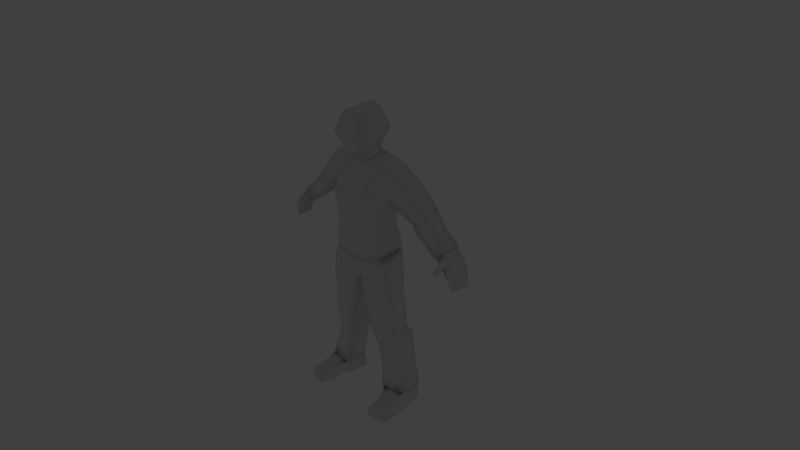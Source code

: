 # Source: Rick_ani_ohne_Bones_.blend  (saved by Blender 2.71.0; exported with 4.5.12 LTS)
import bpy
from mathutils import Matrix  # noqa: F401  (used for matrix-valued properties, if any)

bpy.ops.wm.read_factory_settings(use_empty=True)
scene = bpy.context.scene
scene.name = 'Scene'

# ---- collections
col_collection_1 = bpy.data.collections.new('Collection 1'); scene.collection.children.link(col_collection_1)
col_collection_6 = bpy.data.collections.new('Collection 6'); scene.collection.children.link(col_collection_6)
col_collection_6.hide_render = True
col_collection_6.hide_viewport = True

# ---- world
world_world = bpy.data.worlds.new('World'); scene.world = world_world
world_world.color = (0.05088, 0.05088, 0.05088)
world_world.use_sun_shadow = False
world_world.sun_shadow_jitter_overblur = 0.0
world_world.cycles.sampling_method = 'MANUAL'
world_world.cycles.sample_map_resolution = 256

# ---- cameras
cam_camera = bpy.data.cameras.new('Camera')
cam_camera.clip_end = 100.0
cam_camera.lens = 35.0
cam_camera.sensor_width = 32.0
cam_camera.sensor_height = 18.0
cam_camera.ortho_scale = 7.314
cam_camera.dof.focus_distance = 0.0
cam_camera.dof.aperture_fstop = 128.0

# ---- lights
light_hemi = bpy.data.lights.new('Hemi', 'SUN')
light_hemi.transmission_factor = 0.0
light_hemi.angle = 0.1993
light_hemi.energy = 1.0
light_hemi.shadow_buffer_clip_start = 0.5
light_hemi.shadow_soft_size = 0.1
light_hemi.shadow_cascade_max_distance = 1000.0
light_hemi.cycles.use_multiple_importance_sampling = False

# ---- meshes
me_cube_001 = bpy.data.meshes.new('Cube.001')
me_cube_001.from_pydata([(0.483, 0.1107, 1.376), (0.4697, -0.1577, 1.35), (0.4873, 0.0798, -0.1616), (0.4972, -0.2246, -0.1304), (0.4467, 0.2137, 0.9875), (0.3731, 0.05873, 0.8059), (0.3829, 0.06142, 0.5221), (0.4172, 0.09704, 0.224), (0.3759, -0.2496, 0.1648), (0.3882, -0.2214, 0.5089), (0.4052, -0.2037, 0.7776), (0.4288, -0.1837, 0.9553), (0.1849, 0.1196, 1.426), (0.1624, -0.2026, 1.367), (0.04344, 0.06103, -0.2656), (0.04344, -0.268, -0.2656), (0.15, 0.2417, 1.028), (0.2075, 0.1913, 0.7982), (0.2193, 0.1793, 0.5132), (0.2717, 0.2006, 0.2299), (0.2324, -0.4064, 0.9796), (0.2289, -0.3579, 0.6551), (0.2054, -0.3518, 0.4757), (0.2519, -0.3316, 0.1439), (1.307, 0.1666, 0.5373), (1.288, -0.03466, 0.5222), (1.185, 0.1834, 0.4237), (1.163, -0.04691, 0.4074), (0.6397, 0.1717, -1.752), (0.6816, -0.158, -1.751), (0.3973, 0.1132, -1.758), (0.3814, -0.2099, -1.758), (1.521, 0.1247, 0.1164), (1.512, -0.05081, 0.1168), (1.481, 0.1402, 0.08071), (1.471, -0.07011, 0.0813), (0.6413, 0.1669, -1.992), (0.6897, -0.04619, -1.992), (0.3956, 0.147, -1.992), (0.4053, -0.1009, -1.992), (0.707, -0.491, -1.838), (0.4985, -0.5447, -1.845), (0.749, -0.5177, -1.992), (0.4921, -0.5858, -1.992), (0.1634, 0.0509, 1.987), (0.1632, -0.2701, 1.969), (0.1994, -0.2492, -0.9197), (0.225, 0.03622, -0.9124), (0.5611, -0.1926, -0.817), (0.5353, 0.04796, -0.8243), (0.7635, -0.02603, 0.6806), (0.8109, 0.2309, 0.7389), (0.9262, 0.2051, 0.8918), (0.9332, -0.001723, 0.9024), (0.7199, -0.05136, 0.7273), (0.8822, -0.03093, 0.9542), (0.7415, 0.2345, 0.7239), (0.8999, 0.192, 0.9771), (0.8375, 0.2061, 0.6526), (1.012, 0.1769, 0.8631), (0.8148, -0.05486, 0.6256), (0.9932, -0.03062, 0.8415), (0.156, -0.2416, -0.7924), (0.5602, -0.1776, -0.6698), (0.1934, 0.04075, -0.7924), (0.5432, 0.05992, -0.6698), (0.2042, 0.1064, -1.04), (0.6002, 0.1126, -0.9367), (0.2067, -0.2105, -1.039), (0.5972, -0.1531, -0.9378), (0.06929, -0.2374, -0.5312), (0.5286, -0.2224, -0.3578), (0.07409, 0.07289, -0.5312), (0.5151, 0.04468, -0.3596), (0.6161, 0.1398, -1.359), (0.6186, -0.1022, -1.358), (1.146, 0.159, 0.7019), (1.128, -0.01343, 0.6855), (0.5751, -0.1356, 0.8703), (0.7078, -0.09453, 1.137), (0.5959, 0.1989, 0.8722), (0.7242, 0.1569, 1.163), (0.1259, -0.1572, 1.497), (0.1392, 0.04284, 1.522), (0.1756, 0.05505, 1.611), (0.1355, -0.3058, 1.51), (0.2305, 0.1238, 1.777), (0.2219, -0.3734, 1.726), (1.154, -0.06379, 0.3963), (1.178, 0.2018, 0.4135), (1.297, -0.05082, 0.5337), (1.319, 0.1804, 0.5498), (1.415, -0.1057, 0.2129), (1.302, -0.07573, 0.3192), (1.217, -0.05766, 0.3734), (1.24, 0.1802, 0.3904), (1.325, 0.1768, 0.3369), (1.44, 0.1707, 0.2319), (1.349, 0.1634, 0.4935), (1.416, 0.1593, 0.4254), (1.499, 0.152, 0.2967), (1.477, -0.09178, 0.2797), (1.395, -0.06265, 0.4094), (1.329, -0.04513, 0.4782), (1.29, -0.182, 0.2618), (1.252, -0.1799, 0.2819), (1.299, -0.2061, 0.2792), (1.269, -0.2066, 0.3058), (1.311, -0.1309, 0.3022), (1.333, -0.1494, 0.3457), (1.285, -0.1409, 0.3934), (1.25, -0.1208, 0.3394), (0.3006, 0.1229, -1.403), (0.3576, -0.2215, -1.76), (0.3878, 0.1203, -1.76), (0.4038, -0.1028, -1.983), (0.3961, 0.146, -1.983), (0.6882, -0.04803, -1.983), (0.6378, 0.1668, -1.983), (0.4908, -0.5858, -1.986), (0.7476, -0.5178, -1.985), (0.7382, -0.3322, -1.992), (0.6941, -0.3777, -1.826), (0.4719, -0.4223, -1.832), (0.4574, -0.3833, -1.992), (0.7368, -0.3332, -1.985), (0.456, -0.3843, -1.985), (0.2381, -0.3652, 0.2755), (0.4549, 0.0934, 0.02171), (0.4689, -0.2142, 0.03577), (0.1577, 0.2612, 0.002954), (0.1281, -0.3131, -0.06096), (0.3859, 0.1098, 1.396), (0.1462, 0.2302, 1.14), (0.378, -0.1681, 1.357), (0.1946, -0.3172, 1.165), (0.2281, 0.2282, 0.1376), (0.7074, -0.1617, -1.749), (0.4006, 0.1665, -0.9835), (0.4645, 0.1911, -1.38), (0.3716, 0.109, -0.7311), (0.3344, -0.2711, 1.216), (0.3557, 0.2036, 1.174), (0.3305, 0.1823, -0.06239), (0.2991, 0.154, -0.4456), (0.2733, 0.1798, -0.1784), (0.3804, 0.1014, -0.8683), (0.4006, -0.2432, -0.9835), (0.6485, 0.1799, -1.751), (0.3015, -0.3051, -0.04639), (0.3804, -0.2835, -0.8683), (0.298, -0.3229, -0.4514), (0.3492, 0.1871, 0.09879), (0.3562, -0.2712, -0.7311), (0.1807, -0.3213, 0.04091), (0.2948, -0.3339, -0.2074), (0.302, -0.296, 0.02732), (0.4934, -0.1639, 0.9277), (0.5853, -0.1275, 1.246), (0.5122, 0.216, 0.9506), (0.6002, 0.1324, 1.273), (0.1258, -0.1634, 1.429), (0.1419, 0.06315, 1.469), (0.5209, 0.1693, -1.755), (0.5315, -0.1839, -1.755), (0.5275, 0.196, -1.992), (0.5633, -0.07356, -1.992), (0.5986, -0.5288, -1.824), (0.6155, -0.5774, -1.992), (0.526, 0.196, -1.983), (0.6142, -0.5774, -1.985), (0.5915, -0.3578, -1.992), (0.5768, -0.3972, -1.81), (0.3815, -0.1009, -1.865), (0.6893, -0.0682, -1.861), (0.486, -0.601, -1.909), (0.7492, -0.5332, -1.904), (0.4002, 0.1487, -1.864), (0.6261, 0.1871, -1.861), (0.7359, -0.3571, -1.897), (0.4441, -0.4091, -1.902), (0.5222, 0.2068, -1.863), (0.6154, -0.5909, -1.903), (0.2603, 0.1212, -1.221), (0.6044, 0.1346, -1.148), (0.2646, -0.1711, -1.22), (0.5961, -0.1194, -1.15), (0.4321, 0.1833, -1.182), (0.4293, -0.2043, -1.182), (0.4212, 0.09329, 0.354), (0.392, -0.2448, 0.309), (0.2511, 0.1849, 0.3446), (0.9725, -0.04547, 0.5097), (0.995, 0.198, 0.5305), (0.4134, 0.1427, 0.9039), (0.4195, -0.1897, 0.8736), (0.1841, 0.2119, 0.9054), (0.2438, -0.3814, 0.8485), (0.5336, -0.1958, -1.754), (0.5197, 0.1813, -1.756), (0.4596, -0.2078, -1.38), (0.2894, -0.1637, -1.406), (0.1649, -0.2526, 1.261), (0.2703, -0.1741, 1.365), (0.2779, 0.1026, 1.413), (0.1517, 0.1944, 1.25), (0.1324, -0.1817, 1.389), (0.1519, 0.08678, 1.445), (0.2596, 0.164, 1.316), (0.2435, -0.2281, 1.288), (0.1414, -0.2004, 1.387), (0.1635, 0.1035, 1.45), (0.2535, -0.3419, 0.141), (0.274, 0.2111, 0.23), (0.3819, -0.2555, 0.1626), (0.4247, 0.1038, 0.2239), (0.7259, -0.175, -1.992), (0.4502, -0.3153, -1.8), (0.6878, -0.2678, -1.789), (0.4719, -0.2279, -1.992), (0.7245, -0.1764, -1.984), (0.4705, -0.2293, -1.984), (0.5774, -0.2015, -1.992), (0.5542, -0.2906, -1.782), (0.7245, -0.245, -1.879), (0.4263, -0.261, -1.882), (-0.483, 0.1107, 1.376), (-0.4697, -0.1577, 1.35), (-0.4873, 0.0798, -0.1616), (-0.4972, -0.2246, -0.1304), (-0.4467, 0.2137, 0.9875), (-0.3731, 0.05873, 0.8059), (-0.3829, 0.06142, 0.5221), (-0.4172, 0.09704, 0.224), (-0.3759, -0.2496, 0.1648), (-0.3882, -0.2214, 0.5089), (-0.4052, -0.2037, 0.7776), (-0.4288, -0.1837, 0.9553), (-0.1849, 0.1196, 1.426), (-0.1624, -0.2026, 1.367), (-0.04344, 0.06103, -0.2656), (-0.04344, -0.268, -0.2656), (-0.15, 0.2417, 1.028), (-0.2075, 0.1913, 0.7982), (-0.2193, 0.1793, 0.5132), (-0.2717, 0.2006, 0.2299), (-0.2324, -0.4064, 0.9796), (-0.2289, -0.3579, 0.6551), (-0.2054, -0.3518, 0.4757), (-0.2519, -0.3316, 0.1439), (-1.307, 0.1666, 0.5373), (-1.288, -0.03466, 0.5222), (-1.185, 0.1834, 0.4237), (-1.163, -0.04691, 0.4074), (-0.6397, 0.1717, -1.752), (-0.6816, -0.158, -1.751), (-0.3973, 0.1132, -1.758), (-0.3814, -0.2099, -1.758), (-1.521, 0.1247, 0.1164), (-1.512, -0.05081, 0.1168), (-1.481, 0.1402, 0.08071), (-1.471, -0.07011, 0.0813), (-0.6413, 0.1669, -1.992), (-0.6897, -0.04619, -1.992), (-0.3956, 0.147, -1.992), (-0.4053, -0.1009, -1.992), (-0.707, -0.491, -1.838), (-0.4985, -0.5447, -1.845), (-0.749, -0.5177, -1.992), (-0.4921, -0.5858, -1.992), (-0.1634, 0.0509, 1.987), (-0.1632, -0.2701, 1.969), (-0.1994, -0.2492, -0.9197), (-0.225, 0.03622, -0.9124), (-0.5611, -0.1926, -0.817), (-0.5353, 0.04796, -0.8243), (-0.7635, -0.02603, 0.6806), (-0.8109, 0.2309, 0.7389), (-0.9262, 0.2051, 0.8918), (-0.9332, -0.001723, 0.9024), (-0.7199, -0.05136, 0.7273), (-0.8822, -0.03093, 0.9542), (-0.7415, 0.2345, 0.7239), (-0.8999, 0.192, 0.9771), (-0.8375, 0.2061, 0.6526), (-1.012, 0.1769, 0.8631), (-0.8148, -0.05486, 0.6256), (-0.9932, -0.03062, 0.8415), (-0.156, -0.2416, -0.7924), (-0.5602, -0.1776, -0.6698), (-0.1934, 0.04075, -0.7924), (-0.5432, 0.05992, -0.6698), (-0.2042, 0.1064, -1.04), (-0.6002, 0.1126, -0.9367), (-0.2067, -0.2105, -1.039), (-0.5972, -0.1531, -0.9378), (-0.06929, -0.2374, -0.5312), (-0.5286, -0.2224, -0.3578), (-0.07409, 0.07289, -0.5312), (-0.5151, 0.04468, -0.3596), (-0.6161, 0.1398, -1.359), (-0.6186, -0.1022, -1.358), (-1.146, 0.159, 0.7019), (-1.128, -0.01343, 0.6855), (-0.5751, -0.1356, 0.8703), (-0.7078, -0.09453, 1.137), (-0.5959, 0.1989, 0.8722), (-0.7242, 0.1569, 1.163), (-0.1259, -0.1572, 1.497), (-0.1392, 0.04284, 1.522), (-0.1756, 0.05505, 1.611), (-0.1355, -0.3058, 1.51), (-0.2305, 0.1238, 1.777), (-0.2219, -0.3734, 1.726), (-1.154, -0.06379, 0.3963), (-1.178, 0.2018, 0.4135), (-1.297, -0.05082, 0.5337), (-1.319, 0.1804, 0.5498), (-1.415, -0.1057, 0.2129), (-1.302, -0.07573, 0.3192), (-1.217, -0.05766, 0.3734), (-1.24, 0.1802, 0.3904), (-1.325, 0.1768, 0.3369), (-1.44, 0.1707, 0.2319), (-1.349, 0.1634, 0.4935), (-1.416, 0.1593, 0.4254), (-1.499, 0.152, 0.2967), (-1.477, -0.09178, 0.2797), (-1.395, -0.06265, 0.4094), (-1.329, -0.04513, 0.4782), (-1.29, -0.182, 0.2618), (-1.252, -0.1799, 0.2819), (-1.299, -0.2061, 0.2792), (-1.269, -0.2066, 0.3058), (-1.311, -0.1309, 0.3022), (-1.333, -0.1494, 0.3457), (-1.285, -0.1409, 0.3934), (-1.25, -0.1208, 0.3394), (-0.3006, 0.1229, -1.403), (-0.3576, -0.2215, -1.76), (-0.3878, 0.1203, -1.76), (-0.4038, -0.1028, -1.983), (-0.3961, 0.146, -1.983), (-0.6882, -0.04803, -1.983), (-0.6378, 0.1668, -1.983), (-0.4908, -0.5858, -1.986), (-0.7476, -0.5178, -1.985), (-0.7382, -0.3322, -1.992), (-0.6941, -0.3777, -1.826), (-0.4719, -0.4223, -1.832), (-0.4574, -0.3833, -1.992), (-0.7368, -0.3332, -1.985), (-0.456, -0.3843, -1.985), (-0.2381, -0.3652, 0.2755), (0.0, -0.218, 1.338), (0.0, 0.1164, 1.418), (0.0, -0.3398, -0.244), (0.0, 0.1469, -0.244), (0.0, -0.3639, 0.9905), (0.0, -0.3688, 0.6204), (0.0, -0.3554, 0.4281), (0.0, -0.3448, 0.09658), (0.0, 0.2303, 0.2086), (0.0, 0.1817, 0.4724), (0.0, 0.1287, 0.8541), (0.0, 0.2015, 1.116), (0.0, -0.3001, 2.023), (0.0, 0.08253, 2.049), (0.0, 0.06417, 1.512), (0.0, -0.2339, 1.458), (0.0, 0.09375, 1.606), (0.0, -0.3557, 1.472), (0.0, 0.1717, 1.784), (0.0, -0.3945, 1.708), (0.0, -0.3773, 0.2302), (0.0, -0.3431, -0.07527), (-0.4549, 0.0934, 0.02171), (-0.4689, -0.2142, 0.03577), (0.0, 0.1837, 0.00262), (-0.1577, 0.2612, 0.002954), (-0.1281, -0.3131, -0.06096), (-0.3859, 0.1098, 1.396), (0.0, -0.2981, 1.155), (-0.1462, 0.2302, 1.14), (0.0, 0.1941, 1.205), (-0.378, -0.1681, 1.357), (-0.1946, -0.3172, 1.165), (-0.2281, 0.2282, 0.1376), (-0.7074, -0.1617, -1.749), (-0.4006, 0.1665, -0.9835), (0.0, 0.2297, 0.1224), (-0.4645, 0.1911, -1.38), (-0.3716, 0.109, -0.7311), (-0.3344, -0.2711, 1.216), (-0.3557, 0.2036, 1.174), (-0.3305, 0.1823, -0.06239), (-0.2991, 0.154, -0.4456), (-0.2733, 0.1798, -0.1784), (-0.3804, 0.1014, -0.8683), (0.0, -0.3549, 0.009083), (-0.4006, -0.2432, -0.9835), (-0.6485, 0.1799, -1.751), (-0.3015, -0.3051, -0.04639), (-0.3804, -0.2835, -0.8683), (-0.298, -0.3229, -0.4514), (-0.3492, 0.1871, 0.09879), (-0.3562, -0.2712, -0.7311), (-0.1807, -0.3213, 0.04091), (-0.2948, -0.3339, -0.2074), (-0.302, -0.296, 0.02732), (-0.4934, -0.1639, 0.9277), (-0.5853, -0.1275, 1.246), (-0.5122, 0.216, 0.9506), (-0.6002, 0.1324, 1.273), (-0.1258, -0.1634, 1.429), (0.0, -0.1906, 1.408), (-0.1419, 0.06315, 1.469), (0.0, 0.07573, 1.46), (-0.5209, 0.1693, -1.755), (-0.5315, -0.1839, -1.755), (-0.5275, 0.196, -1.992), (-0.5633, -0.07356, -1.992), (-0.5986, -0.5288, -1.824), (-0.6155, -0.5774, -1.992), (-0.526, 0.196, -1.983), (-0.6142, -0.5774, -1.985), (-0.5915, -0.3578, -1.992), (-0.5768, -0.3972, -1.81), (-0.3815, -0.1009, -1.865), (-0.6893, -0.0682, -1.861), (-0.486, -0.601, -1.909), (-0.7492, -0.5332, -1.904), (-0.4002, 0.1487, -1.864), (-0.6261, 0.1871, -1.861), (-0.7359, -0.3571, -1.897), (-0.4441, -0.4091, -1.902), (-0.5222, 0.2068, -1.863), (-0.6154, -0.5909, -1.903), (-0.2603, 0.1212, -1.221), (-0.6044, 0.1346, -1.148), (-0.2646, -0.1711, -1.22), (-0.5961, -0.1194, -1.15), (-0.4321, 0.1833, -1.182), (-0.4293, -0.2043, -1.182), (-0.4212, 0.09329, 0.354), (-0.392, -0.2448, 0.309), (0.0, 0.2029, 0.3162), (-0.2511, 0.1849, 0.3446), (-0.9725, -0.04547, 0.5097), (-0.995, 0.198, 0.5305), (0.0, -0.3613, 0.8795), (-0.4134, 0.1427, 0.9039), (-0.4195, -0.1897, 0.8736), (0.0, 0.1664, 0.9896), (-0.1841, 0.2119, 0.9054), (-0.2438, -0.3814, 0.8485), (-0.5336, -0.1958, -1.754), (-0.5197, 0.1813, -1.756), (-0.4596, -0.2078, -1.38), (-0.2894, -0.1637, -1.406), (-0.1649, -0.2526, 1.261), (0.0, -0.245, 1.246), (-0.2703, -0.1741, 1.365), (0.0, 0.1685, 1.323), (-0.2779, 0.1026, 1.413), (-0.1517, 0.1944, 1.25), (-0.1324, -0.1817, 1.389), (0.0, -0.1897, 1.376), (-0.1519, 0.08678, 1.445), (0.0, 0.0837, 1.434), (-0.2596, 0.164, 1.316), (-0.2435, -0.2281, 1.288), (-0.1414, -0.2004, 1.387), (0.0, -0.2094, 1.373), (-0.1635, 0.1035, 1.45), (0.0, 0.1001, 1.439), (0.0, 0.2419, 0.208), (0.0, -0.3555, 0.09188), (-0.2535, -0.3419, 0.141), (-0.274, 0.2111, 0.23), (-0.3819, -0.2555, 0.1626), (-0.4247, 0.1038, 0.2239), (-0.7259, -0.175, -1.992), (-0.4502, -0.3153, -1.8), (-0.6878, -0.2678, -1.789), (-0.4719, -0.2279, -1.992), (-0.7245, -0.1764, -1.984), (-0.4705, -0.2293, -1.984), (-0.5774, -0.2015, -1.992), (-0.5542, -0.2906, -1.782), (-0.7245, -0.245, -1.879), (-0.4263, -0.261, -1.882), (0.1126, -0.2395, -0.6618), (0.5444, -0.2, -0.5138), (-0.4966, -0.2018, -1.567), (0.4966, -0.2018, -1.567), (0.3235, -0.1926, -1.583), (0.3442, 0.1216, -1.582), (0.4921, 0.1862, -1.568), (0.663, -0.1319, -1.553), (0.6323, 0.1598, -1.555), (-0.3235, -0.1926, -1.583), (-0.3442, 0.1216, -1.582), (-0.4921, 0.1862, -1.568), (-0.663, -0.1319, -1.553), (-0.6323, 0.1598, -1.555), (-0.1126, -0.2395, -0.6618), (0.1338, 0.05682, -0.6618), (0.5291, 0.0523, -0.5147), (-0.5444, -0.2, -0.5138), (0.3354, 0.1315, -0.5884), (0.3271, -0.297, -0.5912), (-0.1338, 0.05682, -0.6618), (-0.5291, 0.0523, -0.5147), (-0.3354, 0.1315, -0.5884), (-0.3271, -0.297, -0.5912)], [], [(357, 378, 130, 14), (128, 129, 3, 2), (131, 375, 356, 15), (132, 0, 4, 142), (196, 194, 5, 17), (17, 5, 6, 18), (194, 195, 10, 5), (5, 10, 9, 6), (135, 382, 358, 20), (197, 450, 359, 21), (21, 359, 360, 22), (1, 0, 132, 134), (356, 357, 14, 15), (129, 149, 155, 3), (384, 133, 16, 365), (453, 196, 17, 364), (364, 17, 18, 363), (11, 141, 135, 20), (195, 197, 21, 10), (10, 21, 22, 9), (92, 97, 34, 35), (115, 116, 38, 39), (87, 86, 44, 45), (32, 33, 35, 34), (97, 100, 32, 34), (101, 92, 35, 33), (100, 101, 33, 32), (166, 165, 36, 37), (179, 122, 40, 176), (169, 118, 36, 165), (118, 117, 37, 36), (170, 119, 43, 168), (126, 124, 43, 119), (171, 121, 42, 168), (172, 123, 41, 167), (366, 45, 44, 367), (86, 372, 367, 44), (373, 87, 45, 366), (62, 64, 47, 46), (63, 153, 150, 48), (64, 140, 146, 47), (65, 63, 48, 49), (54, 56, 51, 50), (56, 57, 52, 51), (55, 54, 50, 53), (57, 55, 53, 52), (78, 80, 56, 54), (80, 81, 57, 56), (79, 78, 54, 55), (81, 79, 55, 57), (50, 51, 58, 60), (51, 52, 59, 58), (53, 50, 60, 61), (52, 53, 61, 59), (492, 507, 64, 62), (493, 511, 153, 63), (507, 510, 140, 64), (508, 493, 63, 65), (46, 47, 66, 68), (48, 150, 147, 69), (47, 146, 138, 66), (49, 48, 69, 67), (15, 14, 72, 70), (3, 155, 151, 71), (14, 145, 144, 72), (2, 3, 71, 73), (184, 186, 75, 74), (59, 61, 77, 76), (157, 159, 80, 78), (159, 160, 81, 80), (158, 157, 78, 79), (160, 158, 79, 81), (161, 162, 83, 82), (162, 417, 368, 83), (415, 161, 82, 369), (82, 83, 84, 85), (83, 368, 370, 84), (369, 82, 85, 371), (85, 84, 86, 87), (84, 370, 372, 86), (371, 85, 87, 373), (192, 193, 89, 88), (27, 26, 95, 94), (94, 95, 96, 93), (93, 96, 97, 92), (26, 24, 98, 95), (95, 98, 99, 96), (96, 99, 100, 97), (25, 27, 94, 103), (108, 109, 106, 104), (102, 93, 92, 101), (24, 25, 103, 98), (98, 103, 102, 99), (99, 102, 101, 100), (107, 105, 104, 106), (110, 111, 105, 107), (109, 110, 107, 106), (111, 108, 104, 105), (93, 102, 109, 108), (103, 94, 111, 110), (102, 103, 110, 109), (94, 93, 108, 111), (496, 497, 114, 113), (173, 177, 116, 115), (121, 125, 120, 42), (181, 178, 118, 169), (178, 174, 117, 118), (182, 175, 119, 170), (180, 126, 119, 175), (224, 218, 122, 179), (221, 219, 124, 126), (222, 216, 121, 171), (223, 217, 123, 172), (216, 220, 125, 121), (225, 221, 126, 180), (19, 362, 476, 213), (8, 7, 215, 214), (23, 8, 214, 212), (7, 19, 213, 215), (136, 152, 143, 130), (7, 8, 129, 128), (23, 361, 399, 154), (390, 136, 130, 378), (156, 154, 131, 149), (1, 134, 141, 11), (141, 209, 202, 135), (142, 4, 16, 133), (204, 132, 142, 208), (202, 461, 382, 135), (134, 132, 204, 203), (463, 205, 133, 384), (187, 184, 74, 139), (143, 128, 2, 145), (495, 496, 113, 198), (7, 128, 143, 152), (19, 7, 152, 136), (510, 508, 65, 140), (146, 49, 67, 138), (362, 19, 136, 390), (140, 65, 49, 146), (145, 2, 73, 144), (511, 492, 62, 153), (154, 156, 8, 23), (150, 46, 68, 147), (154, 399, 375, 131), (153, 62, 46, 150), (155, 15, 70, 151), (149, 131, 15, 155), (156, 149, 129, 8), (11, 4, 159, 157), (14, 130, 143, 145), (4, 0, 160, 159), (1, 11, 157, 158), (0, 1, 158, 160), (206, 207, 162, 161), (207, 469, 417, 162), (467, 206, 161, 415), (39, 38, 165, 166), (116, 169, 165, 38), (120, 170, 168, 42), (124, 171, 168, 43), (122, 172, 167, 40), (177, 181, 169, 116), (176, 182, 170, 120), (219, 222, 171, 124), (218, 223, 172, 122), (163, 30, 114, 199), (31, 164, 198, 113), (125, 179, 176, 120), (31, 30, 177, 173), (163, 28, 178, 181), (28, 29, 174, 178), (167, 41, 175, 182), (123, 180, 175, 41), (220, 224, 179, 125), (217, 225, 180, 123), (30, 163, 181, 177), (40, 167, 182, 176), (68, 66, 183, 185), (69, 147, 188, 186), (66, 138, 187, 183), (67, 69, 186, 184), (138, 67, 184, 187), (147, 68, 185, 188), (18, 6, 189, 191), (6, 9, 190, 189), (363, 18, 191, 446), (25, 24, 91, 90), (27, 25, 90, 88), (24, 26, 89, 91), (16, 4, 194, 196), (4, 11, 195, 194), (20, 358, 450, 197), (365, 16, 196, 453), (11, 20, 197, 195), (499, 495, 198, 137), (29, 28, 148, 137), (28, 163, 199, 148), (164, 29, 137, 198), (30, 31, 113, 114), (208, 142, 133, 205), (12, 204, 208, 205), (13, 354, 461, 202), (134, 203, 209, 141), (203, 13, 202, 209), (203, 204, 12, 13), (355, 12, 205, 463), (207, 206, 210, 211), (469, 207, 211, 475), (206, 467, 473, 210), (13, 12, 211, 210), (12, 355, 475, 211), (354, 13, 210, 473), (127, 374, 477, 212), (361, 23, 212, 477), (189, 190, 214, 215), (22, 360, 374, 127), (9, 22, 127, 190), (191, 189, 215, 213), (190, 127, 212, 214), (446, 191, 213, 476), (26, 27, 88, 89), (193, 76, 91, 89), (60, 58, 193, 192), (58, 59, 76, 193), (61, 60, 192, 77), (76, 77, 90, 91), (77, 192, 88, 90), (185, 183, 112, 201), (186, 188, 200, 75), (183, 187, 139, 112), (500, 499, 137, 148), (497, 498, 199, 114), (498, 500, 148, 199), (188, 185, 201, 200), (174, 29, 218, 224), (115, 39, 219, 221), (166, 37, 216, 222), (164, 31, 217, 223), (37, 117, 220, 216), (173, 115, 221, 225), (39, 166, 222, 219), (29, 164, 223, 218), (117, 174, 224, 220), (31, 173, 225, 217), (357, 240, 379, 378), (376, 228, 229, 377), (380, 241, 356, 375), (381, 394, 230, 226), (454, 243, 231, 451), (243, 244, 232, 231), (451, 231, 236, 452), (231, 232, 235, 236), (386, 246, 358, 382), (455, 247, 359, 450), (247, 248, 360, 359), (227, 385, 381, 226), (356, 241, 240, 357), (377, 229, 408, 402), (384, 365, 242, 383), (453, 364, 243, 454), (364, 363, 244, 243), (237, 246, 386, 393), (452, 236, 247, 455), (236, 235, 248, 247), (318, 261, 260, 323), (341, 265, 264, 342), (313, 271, 270, 312), (258, 260, 261, 259), (323, 260, 258, 326), (327, 259, 261, 318), (326, 258, 259, 327), (421, 263, 262, 420), (434, 431, 266, 348), (424, 420, 262, 344), (344, 262, 263, 343), (425, 423, 269, 345), (352, 345, 269, 350), (426, 423, 268, 347), (427, 422, 267, 349), (366, 367, 270, 271), (312, 270, 367, 372), (373, 366, 271, 313), (288, 272, 273, 290), (289, 274, 403, 406), (290, 273, 398, 392), (291, 275, 274, 289), (280, 276, 277, 282), (282, 277, 278, 283), (281, 279, 276, 280), (283, 278, 279, 281), (304, 280, 282, 306), (306, 282, 283, 307), (305, 281, 280, 304), (307, 283, 281, 305), (276, 286, 284, 277), (277, 284, 285, 278), (279, 287, 286, 276), (278, 285, 287, 279), (506, 288, 290, 512), (509, 289, 406, 515), (512, 290, 392, 514), (513, 291, 289, 509), (272, 294, 292, 273), (274, 295, 400, 403), (273, 292, 389, 398), (275, 293, 295, 274), (241, 296, 298, 240), (229, 297, 404, 408), (240, 298, 396, 397), (228, 299, 297, 229), (439, 300, 301, 441), (285, 302, 303, 287), (410, 304, 306, 412), (412, 306, 307, 413), (411, 305, 304, 410), (413, 307, 305, 411), (414, 308, 309, 416), (416, 309, 368, 417), (415, 369, 308, 414), (308, 311, 310, 309), (309, 310, 370, 368), (369, 371, 311, 308), (311, 313, 312, 310), (310, 312, 372, 370), (371, 373, 313, 311), (448, 314, 315, 449), (253, 320, 321, 252), (320, 319, 322, 321), (319, 318, 323, 322), (252, 321, 324, 250), (321, 322, 325, 324), (322, 323, 326, 325), (251, 329, 320, 253), (334, 330, 332, 335), (328, 327, 318, 319), (250, 324, 329, 251), (324, 325, 328, 329), (325, 326, 327, 328), (333, 332, 330, 331), (336, 333, 331, 337), (335, 332, 333, 336), (337, 331, 330, 334), (319, 334, 335, 328), (329, 336, 337, 320), (328, 335, 336, 329), (320, 337, 334, 319), (501, 339, 340, 502), (428, 341, 342, 432), (347, 268, 346, 351), (436, 424, 344, 433), (433, 344, 343, 429), (437, 425, 345, 430), (435, 430, 345, 352), (490, 434, 348, 484), (487, 352, 350, 485), (488, 426, 347, 482), (489, 427, 349, 483), (482, 347, 351, 486), (491, 435, 352, 487), (245, 479, 476, 362), (234, 480, 481, 233), (249, 478, 480, 234), (233, 481, 479, 245), (387, 379, 395, 405), (233, 376, 377, 234), (249, 407, 399, 361), (390, 378, 379, 387), (409, 402, 380, 407), (227, 237, 393, 385), (393, 386, 460, 471), (394, 383, 242, 230), (464, 470, 394, 381), (460, 386, 382, 461), (385, 462, 464, 381), (463, 384, 383, 465), (442, 391, 300, 439), (395, 397, 228, 376), (494, 456, 339, 501), (233, 405, 395, 376), (245, 387, 405, 233), (514, 392, 291, 513), (398, 389, 293, 275), (362, 390, 387, 245), (392, 398, 275, 291), (397, 396, 299, 228), (515, 406, 288, 506), (407, 249, 234, 409), (403, 400, 294, 272), (407, 380, 375, 399), (406, 403, 272, 288), (408, 404, 296, 241), (402, 408, 241, 380), (409, 234, 377, 402), (237, 410, 412, 230), (240, 397, 395, 379), (230, 412, 413, 226), (227, 411, 410, 237), (226, 413, 411, 227), (466, 414, 416, 468), (468, 416, 417, 469), (467, 415, 414, 466), (265, 421, 420, 264), (342, 264, 420, 424), (346, 268, 423, 425), (350, 269, 423, 426), (348, 266, 422, 427), (432, 342, 424, 436), (431, 346, 425, 437), (485, 350, 426, 488), (484, 348, 427, 489), (418, 457, 340, 256), (257, 339, 456, 419), (351, 346, 431, 434), (257, 428, 432, 256), (418, 436, 433, 254), (254, 433, 429, 255), (422, 437, 430, 267), (349, 267, 430, 435), (486, 351, 434, 490), (483, 349, 435, 491), (256, 432, 436, 418), (266, 431, 437, 422), (294, 440, 438, 292), (295, 441, 443, 400), (292, 438, 442, 389), (293, 439, 441, 295), (389, 442, 439, 293), (400, 443, 440, 294), (244, 447, 444, 232), (232, 444, 445, 235), (363, 446, 447, 244), (251, 316, 317, 250), (253, 314, 316, 251), (250, 317, 315, 252), (242, 454, 451, 230), (230, 451, 452, 237), (246, 455, 450, 358), (365, 453, 454, 242), (237, 452, 455, 246), (504, 388, 456, 494), (255, 388, 401, 254), (254, 401, 457, 418), (419, 456, 388, 255), (256, 340, 339, 257), (470, 465, 383, 394), (238, 465, 470, 464), (239, 460, 461, 354), (385, 393, 471, 462), (462, 471, 460, 239), (462, 239, 238, 464), (355, 463, 465, 238), (468, 474, 472, 466), (469, 475, 474, 468), (466, 472, 473, 467), (239, 472, 474, 238), (238, 474, 475, 355), (354, 473, 472, 239), (353, 478, 477, 374), (361, 477, 478, 249), (444, 481, 480, 445), (248, 353, 374, 360), (235, 445, 353, 248), (447, 479, 481, 444), (445, 480, 478, 353), (446, 476, 479, 447), (252, 315, 314, 253), (449, 315, 317, 302), (286, 448, 449, 284), (284, 449, 302, 285), (287, 303, 448, 286), (302, 317, 316, 303), (303, 316, 314, 448), (440, 459, 338, 438), (441, 301, 458, 443), (438, 338, 391, 442), (505, 401, 388, 504), (502, 340, 457, 503), (503, 457, 401, 505), (443, 458, 459, 440), (429, 490, 484, 255), (341, 487, 485, 265), (421, 488, 482, 263), (419, 489, 483, 257), (263, 482, 486, 343), (428, 491, 487, 341), (265, 485, 488, 421), (255, 484, 489, 419), (343, 486, 490, 429), (257, 483, 491, 428), (201, 112, 497, 496), (200, 201, 496, 495), (75, 200, 495, 499), (74, 75, 499, 500), (112, 139, 498, 497), (139, 74, 500, 498), (459, 501, 502, 338), (458, 494, 501, 459), (301, 504, 494, 458), (300, 505, 504, 301), (338, 502, 503, 391), (391, 503, 505, 300), (70, 72, 507, 492), (71, 151, 511, 493), (72, 144, 510, 507), (73, 71, 493, 508), (144, 73, 508, 510), (151, 70, 492, 511), (296, 506, 512, 298), (297, 509, 515, 404), (298, 512, 514, 396), (299, 513, 509, 297), (396, 514, 513, 299), (404, 515, 506, 296)])
me_cube_001.polygons.foreach_set('use_smooth', [True] * 514)
_uv = me_cube_001.uv_layers.new(name='UVMap')
_uv.uv.foreach_set('vector', [0.7361, 0.416, 0.7102, 0.4403, 0.6925, 0.4204, 0.7336, 0.4083, 0.6442, 0.394, 0.5913, 0.3454, 0.6001, 0.33, 0.6614, 0.3732, 0.5365, 0.2841, 0.5092, 0.2782, 0.5093, 0.2303, 0.5222, 0.2263, 0.2537, 0.7201, 0.2737, 0.7107, 0.3189, 0.7557, 0.2745, 0.7407, 0.2859, 0.7817, 0.333, 0.7678, 0.347, 0.7799, 0.298, 0.7971, 0.298, 0.7971, 0.347, 0.7799, 0.3715, 0.8235, 0.3279, 0.8519, 0.333, 0.7678, 0.391, 0.7264, 0.3935, 0.7533, 0.347, 0.7799, 0.347, 0.7799, 0.3935, 0.7533, 0.4139, 0.8073, 0.3715, 0.8235, 0.4752, 0.6545, 0.5126, 0.6566, 0.5126, 0.6908, 0.4641, 0.6892, 0.4622, 0.7196, 0.5126, 0.7224, 0.5126, 0.754, 0.4603, 0.75, 0.4603, 0.75, 0.5126, 0.754, 0.5126, 0.8135, 0.4751, 0.8089, 0.4329, 0.6113, 0.4278, 0.571, 0.4576, 0.5677, 0.4575, 0.6145, 0.5093, 0.2303, 0.5094, 0.1067, 0.5193, 0.1066, 0.5222, 0.2263, 0.5913, 0.3454, 0.5639, 0.3147, 0.5612, 0.2782, 0.6001, 0.33, 0.2306, 0.7702, 0.2563, 0.7503, 0.2738, 0.7664, 0.2434, 0.788, 0.2548, 0.8052, 0.2859, 0.7817, 0.298, 0.7971, 0.2662, 0.8225, 0.2662, 0.8225, 0.298, 0.7971, 0.3279, 0.8519, 0.2993, 0.8763, 0.3885, 0.6996, 0.4451, 0.65, 0.4752, 0.6545, 0.4641, 0.6892, 0.391, 0.7264, 0.4622, 0.7196, 0.4603, 0.75, 0.3935, 0.7533, 0.3935, 0.7533, 0.4603, 0.75, 0.4751, 0.8089, 0.4139, 0.8073, 0.5759, 0.4391, 0.5257, 0.451, 0.5249, 0.4222, 0.5638, 0.4146, 0.06018, 0.8651, 0.03044, 0.9314, 0.02632, 0.9295, 0.05571, 0.8641, 0.1029, 0.4298, 0.1129, 0.3411, 0.1612, 0.355, 0.1511, 0.4239, 0.5173, 0.4289, 0.4935, 0.4195, 0.4912, 0.4099, 0.5249, 0.4222, 0.5257, 0.451, 0.5114, 0.4555, 0.5173, 0.4289, 0.5249, 0.4222, 0.4774, 0.4405, 0.4693, 0.4263, 0.4912, 0.4099, 0.4935, 0.4195, 0.5114, 0.4555, 0.4774, 0.4405, 0.4935, 0.4195, 0.5173, 0.4289, 0.1047, 0.7032, 0.09219, 0.6532, 0.1162, 0.6498, 0.1322, 0.6953, 0.1703, 0.8071, 0.1573, 0.8186, 0.1401, 0.7948, 0.1433, 0.7838, 0.2821, 0.9014, 0.2641, 0.8752, 0.2672, 0.871, 0.2856, 0.8981, 0.2641, 0.8752, 0.2173, 0.8286, 0.2211, 0.8258, 0.2672, 0.871, 0.1233, 0.7795, 0.1, 0.7862, 0.09858, 0.7838, 0.1229, 0.7769, 0.07739, 0.8213, 0.07427, 0.82, 0.09858, 0.7838, 0.1, 0.7862, 0.1142, 0.74, 0.1398, 0.7326, 0.1473, 0.7699, 0.1229, 0.7769, 0.133, 0.8252, 0.1086, 0.8319, 0.1152, 0.8015, 0.1276, 0.7981, 0.1959, 0.4605, 0.1511, 0.4239, 0.1612, 0.355, 0.2074, 0.3327, 0.1129, 0.3411, 0.1179, 0.2836, 0.2074, 0.3327, 0.1612, 0.355, 0.1038, 0.4622, 0.1029, 0.4298, 0.1511, 0.4239, 0.1959, 0.4605, 0.645, 0.1676, 0.6198, 0.08993, 0.6423, 0.08473, 0.6713, 0.1588, 0.6866, 0.2466, 0.6658, 0.2071, 0.6881, 0.192, 0.705, 0.2253, 0.7868, 0.3309, 0.7595, 0.3129, 0.778, 0.2963, 0.8039, 0.3192, 0.7322, 0.2949, 0.6866, 0.2466, 0.705, 0.2253, 0.7521, 0.2735, 0.306, 0.6634, 0.2769, 0.7101, 0.2654, 0.7068, 0.2921, 0.6612, 0.3221, 0.5253, 0.3307, 0.5722, 0.316, 0.5659, 0.312, 0.5315, 0.3277, 0.6136, 0.306, 0.6634, 0.2921, 0.6612, 0.3126, 0.6069, 0.3307, 0.5722, 0.3277, 0.6136, 0.3126, 0.6069, 0.316, 0.5659, 0.3503, 0.6809, 0.3043, 0.7371, 0.2769, 0.7101, 0.306, 0.6634, 0.3585, 0.5242, 0.3758, 0.571, 0.3307, 0.5722, 0.3221, 0.5253, 0.376, 0.6174, 0.3503, 0.6809, 0.306, 0.6634, 0.3277, 0.6136, 0.3758, 0.571, 0.376, 0.6174, 0.3277, 0.6136, 0.3307, 0.5722, 0.2921, 0.6612, 0.2654, 0.7068, 0.2554, 0.6945, 0.2784, 0.653, 0.312, 0.5315, 0.316, 0.5659, 0.3006, 0.5716, 0.2961, 0.5236, 0.3126, 0.6069, 0.2921, 0.6612, 0.2784, 0.653, 0.2957, 0.6072, 0.316, 0.5659, 0.3126, 0.6069, 0.2957, 0.6072, 0.3006, 0.5716, 0.6171, 0.1793, 0.5938, 0.09351, 0.6198, 0.08993, 0.645, 0.1676, 0.6622, 0.2663, 0.6396, 0.2228, 0.6658, 0.2071, 0.6866, 0.2466, 0.7754, 0.3535, 0.7433, 0.3342, 0.7595, 0.3129, 0.7868, 0.3309, 0.7113, 0.315, 0.6622, 0.2663, 0.6866, 0.2466, 0.7322, 0.2949, 0.6713, 0.1588, 0.6423, 0.08473, 0.6652, 0.07261, 0.69, 0.1449, 0.705, 0.2253, 0.6881, 0.192, 0.7071, 0.1807, 0.7242, 0.2165, 0.8039, 0.3192, 0.778, 0.2963, 0.798, 0.2826, 0.8313, 0.311, 0.7521, 0.2735, 0.705, 0.2253, 0.7242, 0.2165, 0.7647, 0.2541, 0.5222, 0.2263, 0.5193, 0.1066, 0.5678, 0.09708, 0.5891, 0.1911, 0.6001, 0.33, 0.5612, 0.2782, 0.6135, 0.2385, 0.6378, 0.2859, 0.7336, 0.4083, 0.6975, 0.3907, 0.7272, 0.3556, 0.764, 0.376, 0.6614, 0.3732, 0.6001, 0.33, 0.6378, 0.2859, 0.6903, 0.3351, 0.7954, 0.2314, 0.7535, 0.1906, 0.7829, 0.1648, 0.8262, 0.2087, 0.3006, 0.5716, 0.2957, 0.6072, 0.2608, 0.6, 0.2619, 0.5701, 0.3694, 0.6902, 0.3116, 0.7464, 0.3043, 0.7371, 0.3503, 0.6809, 0.371, 0.5215, 0.4018, 0.571, 0.3758, 0.571, 0.3585, 0.5242, 0.4045, 0.6143, 0.3694, 0.6902, 0.3503, 0.6809, 0.376, 0.6174, 0.4018, 0.571, 0.4045, 0.6143, 0.376, 0.6174, 0.3758, 0.571, 0.02676, 0.4212, 0.03464, 0.3463, 0.04905, 0.3493, 0.04733, 0.4167, 0.03464, 0.3463, 0.03263, 0.3042, 0.04511, 0.3056, 0.04905, 0.3493, 0.02212, 0.4636, 0.02676, 0.4212, 0.04733, 0.4167, 0.03962, 0.4633, 0.04733, 0.4167, 0.04905, 0.3493, 0.0706, 0.3434, 0.06637, 0.4396, 0.04905, 0.3493, 0.04511, 0.3056, 0.06341, 0.3006, 0.0706, 0.3434, 0.03962, 0.4633, 0.04733, 0.4167, 0.06637, 0.4396, 0.06452, 0.4629, 0.06637, 0.4396, 0.0706, 0.3434, 0.1129, 0.3411, 0.1029, 0.4298, 0.0706, 0.3434, 0.06341, 0.3006, 0.1179, 0.2836, 0.1129, 0.3411, 0.06452, 0.4629, 0.06637, 0.4396, 0.1029, 0.4298, 0.1038, 0.4622, 0.2457, 0.6383, 0.2267, 0.6693, 0.1925, 0.6518, 0.2153, 0.6198, 0.5809, 0.5004, 0.5378, 0.5102, 0.5351, 0.498, 0.5798, 0.4879, 0.5798, 0.4879, 0.5351, 0.498, 0.531, 0.4791, 0.578, 0.4686, 0.578, 0.4686, 0.531, 0.4791, 0.5257, 0.451, 0.5759, 0.4391, 0.5378, 0.5102, 0.5054, 0.5083, 0.5062, 0.4963, 0.5351, 0.498, 0.5351, 0.498, 0.5062, 0.4963, 0.5074, 0.4791, 0.531, 0.4791, 0.531, 0.4791, 0.5074, 0.4791, 0.5114, 0.4555, 0.5257, 0.451, 0.465, 0.503, 0.4306, 0.5102, 0.4311, 0.4965, 0.4634, 0.49, 0.4359, 0.453, 0.4402, 0.4621, 0.423, 0.459, 0.4234, 0.4532, 0.4645, 0.4682, 0.4455, 0.4471, 0.4693, 0.4263, 0.4774, 0.4405, 0.5054, 0.5083, 0.465, 0.503, 0.4634, 0.49, 0.5062, 0.4963, 0.5062, 0.4963, 0.4634, 0.49, 0.4645, 0.4682, 0.5074, 0.4791, 0.5074, 0.4791, 0.4645, 0.4682, 0.4774, 0.4405, 0.5114, 0.4555, 0.4237, 0.4657, 0.4178, 0.469, 0.4169, 0.4606, 0.423, 0.459, 0.4396, 0.4753, 0.4267, 0.4814, 0.4178, 0.469, 0.4237, 0.4657, 0.4402, 0.4621, 0.4396, 0.4753, 0.4237, 0.4657, 0.423, 0.459, 0.5892, 0.4764, 0.5874, 0.4628, 0.5998, 0.4593, 0.6017, 0.4671, 0.4455, 0.4471, 0.4645, 0.4682, 0.4402, 0.4621, 0.4359, 0.453, 0.4634, 0.49, 0.4311, 0.4965, 0.4267, 0.4814, 0.4396, 0.4753, 0.4645, 0.4682, 0.4634, 0.49, 0.4396, 0.4753, 0.4402, 0.4621, 0.5798, 0.4879, 0.578, 0.4686, 0.5874, 0.4628, 0.5892, 0.4764, 0.7819, 0.1048, 0.7616, 0.04435, 0.7904, 0.03411, 0.8078, 0.09154, 0.0832, 0.8699, 0.0512, 0.9409, 0.03044, 0.9314, 0.06018, 0.8651, 0.1857, 0.7931, 0.1833, 0.7957, 0.1466, 0.7728, 0.1473, 0.7699, 0.2633, 0.9156, 0.2467, 0.8921, 0.2641, 0.8752, 0.2821, 0.9014, 0.2467, 0.8921, 0.1971, 0.8429, 0.2173, 0.8286, 0.2641, 0.8752, 0.1255, 0.7888, 0.1076, 0.7938, 0.1, 0.7862, 0.1233, 0.7795, 0.09302, 0.8266, 0.07739, 0.8213, 0.1, 0.7862, 0.1076, 0.7938, 0.1837, 0.825, 0.1671, 0.8379, 0.1573, 0.8186, 0.1703, 0.8071, 0.06878, 0.8432, 0.06499, 0.8421, 0.07427, 0.82, 0.07739, 0.8213, 0.1094, 0.7216, 0.136, 0.714, 0.1398, 0.7326, 0.1142, 0.74, 0.1373, 0.8456, 0.1074, 0.8533, 0.1086, 0.8319, 0.133, 0.8252, 0.2034, 0.8094, 0.2003, 0.8121, 0.1833, 0.7957, 0.1857, 0.7931, 0.08811, 0.8483, 0.06878, 0.8432, 0.07739, 0.8213, 0.09302, 0.8266, 0.6514, 0.4326, 0.6843, 0.4646, 0.6843, 0.4646, 0.6514, 0.4326, 0.5824, 0.3607, 0.6269, 0.4148, 0.6269, 0.4148, 0.5824, 0.3607, 0.5508, 0.3419, 0.5824, 0.3607, 0.5824, 0.3607, 0.5508, 0.3419, 0.6269, 0.4148, 0.6514, 0.4326, 0.6514, 0.4326, 0.6269, 0.4148, 0.6679, 0.4277, 0.6507, 0.4161, 0.6683, 0.4072, 0.6925, 0.4204, 0.6269, 0.4148, 0.5824, 0.3607, 0.5913, 0.3454, 0.6442, 0.394, 0.5508, 0.3419, 0.5091, 0.3262, 0.5092, 0.3022, 0.5437, 0.313, 0.6951, 0.4545, 0.6679, 0.4277, 0.6925, 0.4204, 0.7102, 0.4403, 0.5651, 0.3321, 0.5437, 0.313, 0.5365, 0.2841, 0.5639, 0.3147, 0.4329, 0.6113, 0.4575, 0.6145, 0.4451, 0.65, 0.3885, 0.6996, 0.4451, 0.65, 0.4739, 0.6259, 0.4835, 0.6289, 0.4752, 0.6545, 0.2745, 0.7407, 0.3189, 0.7557, 0.2738, 0.7664, 0.2563, 0.7503, 0.2401, 0.7265, 0.2537, 0.7201, 0.2745, 0.7407, 0.2438, 0.7327, 0.4835, 0.6289, 0.5126, 0.6365, 0.5126, 0.6566, 0.4752, 0.6545, 0.4575, 0.6145, 0.4576, 0.5677, 0.4777, 0.5654, 0.4741, 0.6168, 0.2184, 0.7532, 0.2401, 0.7355, 0.2563, 0.7503, 0.2306, 0.7702, 0.8211, 0.254, 0.7954, 0.2314, 0.8262, 0.2087, 0.8442, 0.2255, 0.6683, 0.4072, 0.6442, 0.394, 0.6614, 0.3732, 0.6975, 0.3907, 0.7961, 0.1248, 0.7819, 0.1048, 0.8078, 0.09154, 0.8226, 0.1081, 0.6269, 0.4148, 0.6442, 0.394, 0.6683, 0.4072, 0.6507, 0.4161, 0.6514, 0.4326, 0.6269, 0.4148, 0.6507, 0.4161, 0.6679, 0.4277, 0.7433, 0.3342, 0.7113, 0.315, 0.7322, 0.2949, 0.7595, 0.3129, 0.778, 0.2963, 0.7521, 0.2735, 0.7647, 0.2541, 0.798, 0.2826, 0.6843, 0.4646, 0.6514, 0.4326, 0.6679, 0.4277, 0.6951, 0.4545, 0.7595, 0.3129, 0.7322, 0.2949, 0.7521, 0.2735, 0.778, 0.2963, 0.6975, 0.3907, 0.6614, 0.3732, 0.6903, 0.3351, 0.7272, 0.3556, 0.6396, 0.2228, 0.6171, 0.1793, 0.645, 0.1676, 0.6658, 0.2071, 0.5437, 0.313, 0.5651, 0.3321, 0.5824, 0.3607, 0.5508, 0.3419, 0.6881, 0.192, 0.6713, 0.1588, 0.69, 0.1449, 0.7071, 0.1807, 0.5437, 0.313, 0.5092, 0.3022, 0.5092, 0.2782, 0.5365, 0.2841, 0.6658, 0.2071, 0.645, 0.1676, 0.6713, 0.1588, 0.6881, 0.192, 0.5612, 0.2782, 0.5222, 0.2263, 0.5891, 0.1911, 0.6135, 0.2385, 0.5639, 0.3147, 0.5365, 0.2841, 0.5222, 0.2263, 0.5612, 0.2782, 0.5651, 0.3321, 0.5639, 0.3147, 0.5913, 0.3454, 0.5824, 0.3607, 0.3885, 0.6996, 0.3189, 0.7557, 0.3116, 0.7464, 0.3694, 0.6902, 0.7336, 0.4083, 0.6925, 0.4204, 0.6683, 0.4072, 0.6975, 0.3907, 0.3836, 0.5188, 0.4278, 0.571, 0.4018, 0.571, 0.371, 0.5215, 0.4329, 0.6113, 0.3885, 0.6996, 0.3694, 0.6902, 0.4045, 0.6143, 0.4278, 0.571, 0.4329, 0.6113, 0.4045, 0.6143, 0.4018, 0.571, 0.01647, 0.4235, 0.02743, 0.3448, 0.03464, 0.3463, 0.02676, 0.4212, 0.02743, 0.3448, 0.02639, 0.3035, 0.03263, 0.3042, 0.03464, 0.3463, 0.01336, 0.4638, 0.01647, 0.4235, 0.02676, 0.4212, 0.02212, 0.4636, 0.07713, 0.7112, 0.06821, 0.6566, 0.09219, 0.6532, 0.1047, 0.7032, 0.3001, 0.9277, 0.2821, 0.9014, 0.2856, 0.8981, 0.304, 0.9253, 0.1466, 0.7728, 0.1233, 0.7795, 0.1229, 0.7769, 0.1473, 0.7699, 0.08864, 0.7474, 0.1142, 0.74, 0.1229, 0.7769, 0.09858, 0.7838, 0.1573, 0.8186, 0.133, 0.8252, 0.1276, 0.7981, 0.1401, 0.7948, 0.2799, 0.9391, 0.2633, 0.9156, 0.2821, 0.9014, 0.3001, 0.9277, 0.1433, 0.7838, 0.1255, 0.7888, 0.1233, 0.7795, 0.1466, 0.7728, 0.08289, 0.7293, 0.1094, 0.7216, 0.1142, 0.74, 0.08864, 0.7474, 0.1671, 0.8379, 0.1373, 0.8456, 0.133, 0.8252, 0.1573, 0.8186, 0.2444, 0.9297, 0.2597, 0.9504, 0.2597, 0.9504, 0.2444, 0.9297, 0.1062, 0.8747, 0.1415, 0.8659, 0.1415, 0.8659, 0.1062, 0.8747, 0.1833, 0.7957, 0.1703, 0.8071, 0.1433, 0.7838, 0.1466, 0.7728, 0.1062, 0.8747, 0.07197, 0.9504, 0.0512, 0.9409, 0.0832, 0.8699, 0.2444, 0.9297, 0.2292, 0.909, 0.2467, 0.8921, 0.2633, 0.9156, 0.2292, 0.909, 0.1769, 0.8572, 0.1971, 0.8429, 0.2467, 0.8921, 0.1276, 0.7981, 0.1152, 0.8015, 0.1076, 0.7938, 0.1255, 0.7888, 0.1086, 0.8319, 0.09302, 0.8266, 0.1076, 0.7938, 0.1152, 0.8015, 0.2003, 0.8121, 0.1837, 0.825, 0.1703, 0.8071, 0.1833, 0.7957, 0.1074, 0.8533, 0.08811, 0.8483, 0.09302, 0.8266, 0.1086, 0.8319, 0.2597, 0.9504, 0.2444, 0.9297, 0.2633, 0.9156, 0.2799, 0.9391, 0.1401, 0.7948, 0.1276, 0.7981, 0.1255, 0.7888, 0.1433, 0.7838, 0.69, 0.1449, 0.6652, 0.07261, 0.699, 0.06359, 0.7231, 0.1315, 0.7242, 0.2165, 0.7071, 0.1807, 0.7383, 0.1611, 0.7535, 0.1906, 0.8313, 0.311, 0.798, 0.2826, 0.8211, 0.254, 0.8468, 0.2766, 0.7647, 0.2541, 0.7242, 0.2165, 0.7535, 0.1906, 0.7954, 0.2314, 0.798, 0.2826, 0.7647, 0.2541, 0.7954, 0.2314, 0.8211, 0.254, 0.7071, 0.1807, 0.69, 0.1449, 0.7231, 0.1315, 0.7383, 0.1611, 0.3279, 0.8519, 0.3715, 0.8235, 0.3743, 0.8449, 0.3414, 0.8708, 0.3715, 0.8235, 0.4139, 0.8073, 0.4262, 0.8296, 0.3743, 0.8449, 0.2993, 0.8763, 0.3279, 0.8519, 0.3414, 0.8708, 0.3113, 0.8967, 0.465, 0.503, 0.5054, 0.5083, 0.5054, 0.5083, 0.465, 0.503, 0.4306, 0.5102, 0.465, 0.503, 0.465, 0.503, 0.4306, 0.5102, 0.5054, 0.5083, 0.5378, 0.5102, 0.5378, 0.5102, 0.5054, 0.5083, 0.2738, 0.7664, 0.3189, 0.7557, 0.333, 0.7678, 0.2859, 0.7817, 0.3189, 0.7557, 0.3885, 0.6996, 0.391, 0.7264, 0.333, 0.7678, 0.4641, 0.6892, 0.5126, 0.6908, 0.5126, 0.7224, 0.4622, 0.7196, 0.2434, 0.788, 0.2738, 0.7664, 0.2859, 0.7817, 0.2548, 0.8052, 0.3885, 0.6996, 0.4641, 0.6892, 0.4622, 0.7196, 0.391, 0.7264, 0.8102, 0.1447, 0.7961, 0.1248, 0.8226, 0.1081, 0.8375, 0.1247, 0.1769, 0.8572, 0.2292, 0.909, 0.2292, 0.909, 0.1769, 0.8572, 0.2292, 0.909, 0.2444, 0.9297, 0.2444, 0.9297, 0.2292, 0.909, 0.1415, 0.8659, 0.1769, 0.8572, 0.1769, 0.8572, 0.1415, 0.8659, 0.07197, 0.9504, 0.1062, 0.8747, 0.1062, 0.8747, 0.07197, 0.9504, 0.2438, 0.7327, 0.2745, 0.7407, 0.2563, 0.7503, 0.2401, 0.7355, 0.2336, 0.7295, 0.2401, 0.7265, 0.2438, 0.7327, 0.2401, 0.7355, 0.4868, 0.6184, 0.5126, 0.6226, 0.5126, 0.6365, 0.4835, 0.6289, 0.4575, 0.6145, 0.4741, 0.6168, 0.4739, 0.6259, 0.4451, 0.65, 0.4741, 0.6168, 0.4868, 0.6184, 0.4835, 0.6289, 0.4739, 0.6259, 0.4741, 0.6168, 0.4777, 0.5654, 0.4875, 0.5644, 0.4868, 0.6184, 0.2137, 0.7467, 0.2336, 0.7295, 0.2401, 0.7355, 0.2184, 0.7532, 0.02743, 0.3448, 0.01647, 0.4235, 0.01647, 0.4235, 0.02743, 0.3448, 0.02639, 0.3035, 0.02743, 0.3448, 0.02743, 0.3448, 0.02639, 0.3035, 0.01647, 0.4235, 0.01336, 0.4638, 0.01336, 0.4638, 0.01647, 0.4235, 0.006189, 0.4258, 0.02022, 0.3434, 0.02743, 0.3448, 0.01647, 0.4235, 0.02022, 0.3434, 0.02016, 0.3028, 0.02639, 0.3035, 0.02743, 0.3448, 0.004612, 0.4639, 0.006189, 0.4258, 0.01647, 0.4235, 0.01336, 0.4638, 0.476, 0.8309, 0.5126, 0.8365, 0.5126, 0.8687, 0.4743, 0.8622, 0.5091, 0.3262, 0.5508, 0.3419, 0.5508, 0.3419, 0.5091, 0.3262, 0.3743, 0.8449, 0.4262, 0.8296, 0.4405, 0.8607, 0.3809, 0.8754, 0.4751, 0.8089, 0.5126, 0.8135, 0.5126, 0.8365, 0.476, 0.8309, 0.4139, 0.8073, 0.4751, 0.8089, 0.476, 0.8309, 0.4262, 0.8296, 0.3414, 0.8708, 0.3743, 0.8449, 0.3809, 0.8754, 0.3618, 0.8958, 0.4262, 0.8296, 0.476, 0.8309, 0.4743, 0.8622, 0.4405, 0.8607, 0.3113, 0.8967, 0.3414, 0.8708, 0.3618, 0.8958, 0.3292, 0.9239, 0.5378, 0.5102, 0.5809, 0.5004, 0.5809, 0.5004, 0.5378, 0.5102, 0.2613, 0.531, 0.2619, 0.5701, 0.2239, 0.5657, 0.223, 0.5375, 0.2784, 0.653, 0.2554, 0.6945, 0.2267, 0.6693, 0.2457, 0.6383, 0.2961, 0.5236, 0.3006, 0.5716, 0.2619, 0.5701, 0.2613, 0.531, 0.2957, 0.6072, 0.2784, 0.653, 0.2457, 0.6383, 0.2608, 0.6, 0.2619, 0.5701, 0.2608, 0.6, 0.2207, 0.595, 0.2239, 0.5657, 0.2608, 0.6, 0.2457, 0.6383, 0.2153, 0.6198, 0.2207, 0.595, 0.7231, 0.1315, 0.699, 0.06359, 0.7327, 0.05458, 0.7561, 0.1181, 0.7535, 0.1906, 0.7383, 0.1611, 0.7695, 0.1415, 0.7829, 0.1648, 0.8468, 0.2766, 0.8211, 0.254, 0.8442, 0.2255, 0.8623, 0.2423, 0.8486, 0.1841, 0.8102, 0.1447, 0.8375, 0.1247, 0.8711, 0.1595, 0.8847, 0.2126, 0.8666, 0.1983, 0.889, 0.1712, 0.907, 0.1828, 0.8666, 0.1983, 0.8486, 0.1841, 0.8711, 0.1595, 0.889, 0.1712, 0.7383, 0.1611, 0.7231, 0.1315, 0.7561, 0.1181, 0.7695, 0.1415, 0.1971, 0.8429, 0.1769, 0.8572, 0.1671, 0.8379, 0.1837, 0.825, 0.06018, 0.8651, 0.05571, 0.8641, 0.06499, 0.8421, 0.06878, 0.8432, 0.1047, 0.7032, 0.1322, 0.6953, 0.136, 0.714, 0.1094, 0.7216, 0.1415, 0.8659, 0.1062, 0.8747, 0.1074, 0.8533, 0.1373, 0.8456, 0.2211, 0.8258, 0.2173, 0.8286, 0.2003, 0.8121, 0.2034, 0.8094, 0.0832, 0.8699, 0.06018, 0.8651, 0.06878, 0.8432, 0.08811, 0.8483, 0.07713, 0.7112, 0.1047, 0.7032, 0.1094, 0.7216, 0.08289, 0.7293, 0.1769, 0.8572, 0.1415, 0.8659, 0.1373, 0.8456, 0.1671, 0.8379, 0.2173, 0.8286, 0.1971, 0.8429, 0.1837, 0.825, 0.2003, 0.8121, 0.1062, 0.8747, 0.0832, 0.8699, 0.08811, 0.8483, 0.1074, 0.8533, 0.7361, 0.416, 0.7336, 0.4083, 0.6925, 0.4204, 0.7102, 0.4403, 0.6442, 0.394, 0.6614, 0.3732, 0.6001, 0.33, 0.5913, 0.3454, 0.5365, 0.2841, 0.5222, 0.2263, 0.5093, 0.2303, 0.5092, 0.2782, 0.2537, 0.7201, 0.2745, 0.7407, 0.3189, 0.7557, 0.2737, 0.7107, 0.2859, 0.7817, 0.298, 0.7971, 0.347, 0.7799, 0.333, 0.7678, 0.298, 0.7971, 0.3279, 0.8519, 0.3715, 0.8235, 0.347, 0.7799, 0.333, 0.7678, 0.347, 0.7799, 0.3935, 0.7533, 0.391, 0.7264, 0.347, 0.7799, 0.3715, 0.8235, 0.4139, 0.8073, 0.3935, 0.7533, 0.4752, 0.6545, 0.4641, 0.6892, 0.5126, 0.6908, 0.5126, 0.6566, 0.4622, 0.7196, 0.4603, 0.75, 0.5126, 0.754, 0.5126, 0.7224, 0.4603, 0.75, 0.4751, 0.8089, 0.5126, 0.8135, 0.5126, 0.754, 0.4329, 0.6113, 0.4575, 0.6145, 0.4576, 0.5677, 0.4278, 0.571, 0.5093, 0.2303, 0.5222, 0.2263, 0.5193, 0.1066, 0.5094, 0.1067, 0.5913, 0.3454, 0.6001, 0.33, 0.5612, 0.2782, 0.5639, 0.3147, 0.2306, 0.7702, 0.2434, 0.788, 0.2738, 0.7664, 0.2563, 0.7503, 0.2548, 0.8052, 0.2662, 0.8225, 0.298, 0.7971, 0.2859, 0.7817, 0.2662, 0.8225, 0.2993, 0.8763, 0.3279, 0.8519, 0.298, 0.7971, 0.3885, 0.6996, 0.4641, 0.6892, 0.4752, 0.6545, 0.4451, 0.65, 0.391, 0.7264, 0.3935, 0.7533, 0.4603, 0.75, 0.4622, 0.7196, 0.3935, 0.7533, 0.4139, 0.8073, 0.4751, 0.8089, 0.4603, 0.75, 0.5759, 0.4391, 0.5638, 0.4146, 0.5249, 0.4222, 0.5257, 0.451, 0.06018, 0.8651, 0.05571, 0.8641, 0.02632, 0.9295, 0.03044, 0.9314, 0.1029, 0.4298, 0.1511, 0.4239, 0.1612, 0.355, 0.1129, 0.3411, 0.5173, 0.4289, 0.5249, 0.4222, 0.4912, 0.4099, 0.4935, 0.4195, 0.5257, 0.451, 0.5249, 0.4222, 0.5173, 0.4289, 0.5114, 0.4555, 0.4774, 0.4405, 0.4935, 0.4195, 0.4912, 0.4099, 0.4693, 0.4263, 0.5114, 0.4555, 0.5173, 0.4289, 0.4935, 0.4195, 0.4774, 0.4405, 0.1047, 0.7032, 0.1322, 0.6953, 0.1162, 0.6498, 0.09219, 0.6532, 0.1703, 0.8071, 0.1433, 0.7838, 0.1401, 0.7948, 0.1573, 0.8186, 0.2821, 0.9014, 0.2856, 0.8981, 0.2672, 0.871, 0.2641, 0.8752, 0.2641, 0.8752, 0.2672, 0.871, 0.2211, 0.8258, 0.2173, 0.8286, 0.1233, 0.7795, 0.1229, 0.7769, 0.09858, 0.7838, 0.1, 0.7862, 0.07739, 0.8213, 0.1, 0.7862, 0.09858, 0.7838, 0.07427, 0.82, 0.1142, 0.74, 0.1229, 0.7769, 0.1473, 0.7699, 0.1398, 0.7326, 0.133, 0.8252, 0.1276, 0.7981, 0.1152, 0.8015, 0.1086, 0.8319, 0.1959, 0.4605, 0.2074, 0.3327, 0.1612, 0.355, 0.1511, 0.4239, 0.1129, 0.3411, 0.1612, 0.355, 0.2074, 0.3327, 0.1179, 0.2836, 0.1038, 0.4622, 0.1959, 0.4605, 0.1511, 0.4239, 0.1029, 0.4298, 0.645, 0.1676, 0.6713, 0.1588, 0.6423, 0.08473, 0.6198, 0.08993, 0.6866, 0.2466, 0.705, 0.2253, 0.6881, 0.192, 0.6658, 0.2071, 0.7868, 0.3309, 0.8039, 0.3192, 0.778, 0.2963, 0.7595, 0.3129, 0.7322, 0.2949, 0.7521, 0.2735, 0.705, 0.2253, 0.6866, 0.2466, 0.306, 0.6634, 0.2921, 0.6612, 0.2654, 0.7068, 0.2769, 0.7101, 0.3221, 0.5253, 0.312, 0.5315, 0.316, 0.5659, 0.3307, 0.5722, 0.3277, 0.6136, 0.3126, 0.6069, 0.2921, 0.6612, 0.306, 0.6634, 0.3307, 0.5722, 0.316, 0.5659, 0.3126, 0.6069, 0.3277, 0.6136, 0.3503, 0.6809, 0.306, 0.6634, 0.2769, 0.7101, 0.3043, 0.7371, 0.3585, 0.5242, 0.3221, 0.5253, 0.3307, 0.5722, 0.3758, 0.571, 0.376, 0.6174, 0.3277, 0.6136, 0.306, 0.6634, 0.3503, 0.6809, 0.3758, 0.571, 0.3307, 0.5722, 0.3277, 0.6136, 0.376, 0.6174, 0.2921, 0.6612, 0.2784, 0.653, 0.2554, 0.6945, 0.2654, 0.7068, 0.312, 0.5315, 0.2961, 0.5236, 0.3006, 0.5716, 0.316, 0.5659, 0.3126, 0.6069, 0.2957, 0.6072, 0.2784, 0.653, 0.2921, 0.6612, 0.316, 0.5659, 0.3006, 0.5716, 0.2957, 0.6072, 0.3126, 0.6069, 0.6171, 0.1793, 0.645, 0.1676, 0.6198, 0.08993, 0.5938, 0.09351, 0.6622, 0.2663, 0.6866, 0.2466, 0.6658, 0.2071, 0.6396, 0.2228, 0.7754, 0.3535, 0.7868, 0.3309, 0.7595, 0.3129, 0.7433, 0.3342, 0.7113, 0.315, 0.7322, 0.2949, 0.6866, 0.2466, 0.6622, 0.2663, 0.6713, 0.1588, 0.69, 0.1449, 0.6652, 0.07261, 0.6423, 0.08473, 0.705, 0.2253, 0.7242, 0.2165, 0.7071, 0.1807, 0.6881, 0.192, 0.8039, 0.3192, 0.8313, 0.311, 0.798, 0.2826, 0.778, 0.2963, 0.7521, 0.2735, 0.7647, 0.2541, 0.7242, 0.2165, 0.705, 0.2253, 0.5222, 0.2263, 0.5891, 0.1911, 0.5678, 0.09708, 0.5193, 0.1066, 0.6001, 0.33, 0.6378, 0.2859, 0.6135, 0.2385, 0.5612, 0.2782, 0.7336, 0.4083, 0.764, 0.376, 0.7272, 0.3556, 0.6975, 0.3907, 0.6614, 0.3732, 0.6903, 0.3351, 0.6378, 0.2859, 0.6001, 0.33, 0.7954, 0.2314, 0.8262, 0.2087, 0.7829, 0.1648, 0.7535, 0.1906, 0.3006, 0.5716, 0.2619, 0.5701, 0.2608, 0.6, 0.2957, 0.6072, 0.3694, 0.6902, 0.3503, 0.6809, 0.3043, 0.7371, 0.3116, 0.7464, 0.371, 0.5215, 0.3585, 0.5242, 0.3758, 0.571, 0.4018, 0.571, 0.4045, 0.6143, 0.376, 0.6174, 0.3503, 0.6809, 0.3694, 0.6902, 0.4018, 0.571, 0.3758, 0.571, 0.376, 0.6174, 0.4045, 0.6143, 0.02676, 0.4212, 0.04733, 0.4167, 0.04905, 0.3493, 0.03464, 0.3463, 0.03464, 0.3463, 0.04905, 0.3493, 0.04511, 0.3056, 0.03263, 0.3042, 0.02212, 0.4636, 0.03962, 0.4633, 0.04733, 0.4167, 0.02676, 0.4212, 0.04733, 0.4167, 0.06637, 0.4396, 0.0706, 0.3434, 0.04905, 0.3493, 0.04905, 0.3493, 0.0706, 0.3434, 0.06341, 0.3006, 0.04511, 0.3056, 0.03962, 0.4633, 0.06452, 0.4629, 0.06637, 0.4396, 0.04733, 0.4167, 0.06637, 0.4396, 0.1029, 0.4298, 0.1129, 0.3411, 0.0706, 0.3434, 0.0706, 0.3434, 0.1129, 0.3411, 0.1179, 0.2836, 0.06341, 0.3006, 0.06452, 0.4629, 0.1038, 0.4622, 0.1029, 0.4298, 0.06637, 0.4396, 0.2457, 0.6383, 0.2153, 0.6198, 0.1925, 0.6518, 0.2267, 0.6693, 0.5809, 0.5004, 0.5798, 0.4879, 0.5351, 0.498, 0.5378, 0.5102, 0.5798, 0.4879, 0.578, 0.4686, 0.531, 0.4791, 0.5351, 0.498, 0.578, 0.4686, 0.5759, 0.4391, 0.5257, 0.451, 0.531, 0.4791, 0.5378, 0.5102, 0.5351, 0.498, 0.5062, 0.4963, 0.5054, 0.5083, 0.5351, 0.498, 0.531, 0.4791, 0.5074, 0.4791, 0.5062, 0.4963, 0.531, 0.4791, 0.5257, 0.451, 0.5114, 0.4555, 0.5074, 0.4791, 0.465, 0.503, 0.4634, 0.49, 0.4311, 0.4965, 0.4306, 0.5102, 0.4359, 0.453, 0.4234, 0.4532, 0.423, 0.459, 0.4402, 0.4621, 0.4645, 0.4682, 0.4774, 0.4405, 0.4693, 0.4263, 0.4455, 0.4471, 0.5054, 0.5083, 0.5062, 0.4963, 0.4634, 0.49, 0.465, 0.503, 0.5062, 0.4963, 0.5074, 0.4791, 0.4645, 0.4682, 0.4634, 0.49, 0.5074, 0.4791, 0.5114, 0.4555, 0.4774, 0.4405, 0.4645, 0.4682, 0.4237, 0.4657, 0.423, 0.459, 0.4169, 0.4606, 0.4178, 0.469, 0.4396, 0.4753, 0.4237, 0.4657, 0.4178, 0.469, 0.4267, 0.4814, 0.4402, 0.4621, 0.423, 0.459, 0.4237, 0.4657, 0.4396, 0.4753, 0.5892, 0.4764, 0.6017, 0.4671, 0.5998, 0.4593, 0.5874, 0.4628, 0.4455, 0.4471, 0.4359, 0.453, 0.4402, 0.4621, 0.4645, 0.4682, 0.4634, 0.49, 0.4396, 0.4753, 0.4267, 0.4814, 0.4311, 0.4965, 0.4645, 0.4682, 0.4402, 0.4621, 0.4396, 0.4753, 0.4634, 0.49, 0.5798, 0.4879, 0.5892, 0.4764, 0.5874, 0.4628, 0.578, 0.4686, 0.7819, 0.1048, 0.8078, 0.09154, 0.7904, 0.03411, 0.7616, 0.04435, 0.0832, 0.8699, 0.06018, 0.8651, 0.03044, 0.9314, 0.0512, 0.9409, 0.1857, 0.7931, 0.1473, 0.7699, 0.1466, 0.7728, 0.1833, 0.7957, 0.2633, 0.9156, 0.2821, 0.9014, 0.2641, 0.8752, 0.2467, 0.8921, 0.2467, 0.8921, 0.2641, 0.8752, 0.2173, 0.8286, 0.1971, 0.8429, 0.1255, 0.7888, 0.1233, 0.7795, 0.1, 0.7862, 0.1076, 0.7938, 0.09302, 0.8266, 0.1076, 0.7938, 0.1, 0.7862, 0.07739, 0.8213, 0.1837, 0.825, 0.1703, 0.8071, 0.1573, 0.8186, 0.1671, 0.8379, 0.06878, 0.8432, 0.07739, 0.8213, 0.07427, 0.82, 0.06499, 0.8421, 0.1094, 0.7216, 0.1142, 0.74, 0.1398, 0.7326, 0.136, 0.714, 0.1373, 0.8456, 0.133, 0.8252, 0.1086, 0.8319, 0.1074, 0.8533, 0.2034, 0.8094, 0.1857, 0.7931, 0.1833, 0.7957, 0.2003, 0.8121, 0.08811, 0.8483, 0.09302, 0.8266, 0.07739, 0.8213, 0.06878, 0.8432, 0.6514, 0.4326, 0.6514, 0.4326, 0.6843, 0.4646, 0.6843, 0.4646, 0.5824, 0.3607, 0.5824, 0.3607, 0.6269, 0.4148, 0.6269, 0.4148, 0.5508, 0.3419, 0.5508, 0.3419, 0.5824, 0.3607, 0.5824, 0.3607, 0.6269, 0.4148, 0.6269, 0.4148, 0.6514, 0.4326, 0.6514, 0.4326, 0.6679, 0.4277, 0.6925, 0.4204, 0.6683, 0.4072, 0.6507, 0.4161, 0.6269, 0.4148, 0.6442, 0.394, 0.5913, 0.3454, 0.5824, 0.3607, 0.5508, 0.3419, 0.5437, 0.313, 0.5092, 0.3022, 0.5091, 0.3262, 0.6951, 0.4545, 0.7102, 0.4403, 0.6925, 0.4204, 0.6679, 0.4277, 0.5651, 0.3321, 0.5639, 0.3147, 0.5365, 0.2841, 0.5437, 0.313, 0.4329, 0.6113, 0.3885, 0.6996, 0.4451, 0.65, 0.4575, 0.6145, 0.4451, 0.65, 0.4752, 0.6545, 0.4835, 0.6289, 0.4739, 0.6259, 0.2745, 0.7407, 0.2563, 0.7503, 0.2738, 0.7664, 0.3189, 0.7557, 0.2401, 0.7265, 0.2438, 0.7327, 0.2745, 0.7407, 0.2537, 0.7201, 0.4835, 0.6289, 0.4752, 0.6545, 0.5126, 0.6566, 0.5126, 0.6365, 0.4575, 0.6145, 0.4741, 0.6168, 0.4777, 0.5654, 0.4576, 0.5677, 0.2184, 0.7532, 0.2306, 0.7702, 0.2563, 0.7503, 0.2401, 0.7355, 0.8211, 0.254, 0.8442, 0.2255, 0.8262, 0.2087, 0.7954, 0.2314, 0.6683, 0.4072, 0.6975, 0.3907, 0.6614, 0.3732, 0.6442, 0.394, 0.7961, 0.1248, 0.8226, 0.1081, 0.8078, 0.09154, 0.7819, 0.1048, 0.6269, 0.4148, 0.6507, 0.4161, 0.6683, 0.4072, 0.6442, 0.394, 0.6514, 0.4326, 0.6679, 0.4277, 0.6507, 0.4161, 0.6269, 0.4148, 0.7433, 0.3342, 0.7595, 0.3129, 0.7322, 0.2949, 0.7113, 0.315, 0.778, 0.2963, 0.798, 0.2826, 0.7647, 0.2541, 0.7521, 0.2735, 0.6843, 0.4646, 0.6951, 0.4545, 0.6679, 0.4277, 0.6514, 0.4326, 0.7595, 0.3129, 0.778, 0.2963, 0.7521, 0.2735, 0.7322, 0.2949, 0.6975, 0.3907, 0.7272, 0.3556, 0.6903, 0.3351, 0.6614, 0.3732, 0.6396, 0.2228, 0.6658, 0.2071, 0.645, 0.1676, 0.6171, 0.1793, 0.5437, 0.313, 0.5508, 0.3419, 0.5824, 0.3607, 0.5651, 0.3321, 0.6881, 0.192, 0.7071, 0.1807, 0.69, 0.1449, 0.6713, 0.1588, 0.5437, 0.313, 0.5365, 0.2841, 0.5092, 0.2782, 0.5092, 0.3022, 0.6658, 0.2071, 0.6881, 0.192, 0.6713, 0.1588, 0.645, 0.1676, 0.5612, 0.2782, 0.6135, 0.2385, 0.5891, 0.1911, 0.5222, 0.2263, 0.5639, 0.3147, 0.5612, 0.2782, 0.5222, 0.2263, 0.5365, 0.2841, 0.5651, 0.3321, 0.5824, 0.3607, 0.5913, 0.3454, 0.5639, 0.3147, 0.3885, 0.6996, 0.3694, 0.6902, 0.3116, 0.7464, 0.3189, 0.7557, 0.7336, 0.4083, 0.6975, 0.3907, 0.6683, 0.4072, 0.6925, 0.4204, 0.3836, 0.5188, 0.371, 0.5215, 0.4018, 0.571, 0.4278, 0.571, 0.4329, 0.6113, 0.4045, 0.6143, 0.3694, 0.6902, 0.3885, 0.6996, 0.4278, 0.571, 0.4018, 0.571, 0.4045, 0.6143, 0.4329, 0.6113, 0.01647, 0.4235, 0.02676, 0.4212, 0.03464, 0.3463, 0.02743, 0.3448, 0.02743, 0.3448, 0.03464, 0.3463, 0.03263, 0.3042, 0.02639, 0.3035, 0.01336, 0.4638, 0.02212, 0.4636, 0.02676, 0.4212, 0.01647, 0.4235, 0.07713, 0.7112, 0.1047, 0.7032, 0.09219, 0.6532, 0.06821, 0.6566, 0.3001, 0.9277, 0.304, 0.9253, 0.2856, 0.8981, 0.2821, 0.9014, 0.1466, 0.7728, 0.1473, 0.7699, 0.1229, 0.7769, 0.1233, 0.7795, 0.08864, 0.7474, 0.09858, 0.7838, 0.1229, 0.7769, 0.1142, 0.74, 0.1573, 0.8186, 0.1401, 0.7948, 0.1276, 0.7981, 0.133, 0.8252, 0.2799, 0.9391, 0.3001, 0.9277, 0.2821, 0.9014, 0.2633, 0.9156, 0.1433, 0.7838, 0.1466, 0.7728, 0.1233, 0.7795, 0.1255, 0.7888, 0.08289, 0.7293, 0.08864, 0.7474, 0.1142, 0.74, 0.1094, 0.7216, 0.1671, 0.8379, 0.1573, 0.8186, 0.133, 0.8252, 0.1373, 0.8456, 0.2444, 0.9297, 0.2444, 0.9297, 0.2597, 0.9504, 0.2597, 0.9504, 0.1062, 0.8747, 0.1062, 0.8747, 0.1415, 0.8659, 0.1415, 0.8659, 0.1833, 0.7957, 0.1466, 0.7728, 0.1433, 0.7838, 0.1703, 0.8071, 0.1062, 0.8747, 0.0832, 0.8699, 0.0512, 0.9409, 0.07197, 0.9504, 0.2444, 0.9297, 0.2633, 0.9156, 0.2467, 0.8921, 0.2292, 0.909, 0.2292, 0.909, 0.2467, 0.8921, 0.1971, 0.8429, 0.1769, 0.8572, 0.1276, 0.7981, 0.1255, 0.7888, 0.1076, 0.7938, 0.1152, 0.8015, 0.1086, 0.8319, 0.1152, 0.8015, 0.1076, 0.7938, 0.09302, 0.8266, 0.2003, 0.8121, 0.1833, 0.7957, 0.1703, 0.8071, 0.1837, 0.825, 0.1074, 0.8533, 0.1086, 0.8319, 0.09302, 0.8266, 0.08811, 0.8483, 0.2597, 0.9504, 0.2799, 0.9391, 0.2633, 0.9156, 0.2444, 0.9297, 0.1401, 0.7948, 0.1433, 0.7838, 0.1255, 0.7888, 0.1276, 0.7981, 0.69, 0.1449, 0.7231, 0.1315, 0.699, 0.06359, 0.6652, 0.07261, 0.7242, 0.2165, 0.7535, 0.1906, 0.7383, 0.1611, 0.7071, 0.1807, 0.8313, 0.311, 0.8468, 0.2766, 0.8211, 0.254, 0.798, 0.2826, 0.7647, 0.2541, 0.7954, 0.2314, 0.7535, 0.1906, 0.7242, 0.2165, 0.798, 0.2826, 0.8211, 0.254, 0.7954, 0.2314, 0.7647, 0.2541, 0.7071, 0.1807, 0.7383, 0.1611, 0.7231, 0.1315, 0.69, 0.1449, 0.3279, 0.8519, 0.3414, 0.8708, 0.3743, 0.8449, 0.3715, 0.8235, 0.3715, 0.8235, 0.3743, 0.8449, 0.4262, 0.8296, 0.4139, 0.8073, 0.2993, 0.8763, 0.3113, 0.8967, 0.3414, 0.8708, 0.3279, 0.8519, 0.465, 0.503, 0.465, 0.503, 0.5054, 0.5083, 0.5054, 0.5083, 0.4306, 0.5102, 0.4306, 0.5102, 0.465, 0.503, 0.465, 0.503, 0.5054, 0.5083, 0.5054, 0.5083, 0.5378, 0.5102, 0.5378, 0.5102, 0.2738, 0.7664, 0.2859, 0.7817, 0.333, 0.7678, 0.3189, 0.7557, 0.3189, 0.7557, 0.333, 0.7678, 0.391, 0.7264, 0.3885, 0.6996, 0.4641, 0.6892, 0.4622, 0.7196, 0.5126, 0.7224, 0.5126, 0.6908, 0.2434, 0.788, 0.2548, 0.8052, 0.2859, 0.7817, 0.2738, 0.7664, 0.3885, 0.6996, 0.391, 0.7264, 0.4622, 0.7196, 0.4641, 0.6892, 0.8102, 0.1447, 0.8375, 0.1247, 0.8226, 0.1081, 0.7961, 0.1248, 0.1769, 0.8572, 0.1769, 0.8572, 0.2292, 0.909, 0.2292, 0.909, 0.2292, 0.909, 0.2292, 0.909, 0.2444, 0.9297, 0.2444, 0.9297, 0.1415, 0.8659, 0.1415, 0.8659, 0.1769, 0.8572, 0.1769, 0.8572, 0.07197, 0.9504, 0.07197, 0.9504, 0.1062, 0.8747, 0.1062, 0.8747, 0.2438, 0.7327, 0.2401, 0.7355, 0.2563, 0.7503, 0.2745, 0.7407, 0.2336, 0.7295, 0.2401, 0.7355, 0.2438, 0.7327, 0.2401, 0.7265, 0.4868, 0.6184, 0.4835, 0.6289, 0.5126, 0.6365, 0.5126, 0.6226, 0.4575, 0.6145, 0.4451, 0.65, 0.4739, 0.6259, 0.4741, 0.6168, 0.4741, 0.6168, 0.4739, 0.6259, 0.4835, 0.6289, 0.4868, 0.6184, 0.4741, 0.6168, 0.4868, 0.6184, 0.4875, 0.5644, 0.4777, 0.5654, 0.2137, 0.7467, 0.2184, 0.7532, 0.2401, 0.7355, 0.2336, 0.7295, 0.02743, 0.3448, 0.02743, 0.3448, 0.01647, 0.4235, 0.01647, 0.4235, 0.02639, 0.3035, 0.02639, 0.3035, 0.02743, 0.3448, 0.02743, 0.3448, 0.01647, 0.4235, 0.01647, 0.4235, 0.01336, 0.4638, 0.01336, 0.4638, 0.006189, 0.4258, 0.01647, 0.4235, 0.02743, 0.3448, 0.02022, 0.3434, 0.02022, 0.3434, 0.02743, 0.3448, 0.02639, 0.3035, 0.02016, 0.3028, 0.004612, 0.4639, 0.01336, 0.4638, 0.01647, 0.4235, 0.006189, 0.4258, 0.476, 0.8309, 0.4743, 0.8622, 0.5126, 0.8687, 0.5126, 0.8365, 0.5091, 0.3262, 0.5091, 0.3262, 0.5508, 0.3419, 0.5508, 0.3419, 0.3743, 0.8449, 0.3809, 0.8754, 0.4405, 0.8607, 0.4262, 0.8296, 0.4751, 0.8089, 0.476, 0.8309, 0.5126, 0.8365, 0.5126, 0.8135, 0.4139, 0.8073, 0.4262, 0.8296, 0.476, 0.8309, 0.4751, 0.8089, 0.3414, 0.8708, 0.3618, 0.8958, 0.3809, 0.8754, 0.3743, 0.8449, 0.4262, 0.8296, 0.4405, 0.8607, 0.4743, 0.8622, 0.476, 0.8309, 0.3113, 0.8967, 0.3292, 0.9239, 0.3618, 0.8958, 0.3414, 0.8708, 0.5378, 0.5102, 0.5378, 0.5102, 0.5809, 0.5004, 0.5809, 0.5004, 0.2613, 0.531, 0.223, 0.5375, 0.2239, 0.5657, 0.2619, 0.5701, 0.2784, 0.653, 0.2457, 0.6383, 0.2267, 0.6693, 0.2554, 0.6945, 0.2961, 0.5236, 0.2613, 0.531, 0.2619, 0.5701, 0.3006, 0.5716, 0.2957, 0.6072, 0.2608, 0.6, 0.2457, 0.6383, 0.2784, 0.653, 0.2619, 0.5701, 0.2239, 0.5657, 0.2207, 0.595, 0.2608, 0.6, 0.2608, 0.6, 0.2207, 0.595, 0.2153, 0.6198, 0.2457, 0.6383, 0.7231, 0.1315, 0.7561, 0.1181, 0.7327, 0.05458, 0.699, 0.06359, 0.7535, 0.1906, 0.7829, 0.1648, 0.7695, 0.1415, 0.7383, 0.1611, 0.8468, 0.2766, 0.8623, 0.2423, 0.8442, 0.2255, 0.8211, 0.254, 0.8486, 0.1841, 0.8711, 0.1595, 0.8375, 0.1247, 0.8102, 0.1447, 0.8847, 0.2126, 0.907, 0.1828, 0.889, 0.1712, 0.8666, 0.1983, 0.8666, 0.1983, 0.889, 0.1712, 0.8711, 0.1595, 0.8486, 0.1841, 0.7383, 0.1611, 0.7695, 0.1415, 0.7561, 0.1181, 0.7231, 0.1315, 0.1971, 0.8429, 0.1837, 0.825, 0.1671, 0.8379, 0.1769, 0.8572, 0.06018, 0.8651, 0.06878, 0.8432, 0.06499, 0.8421, 0.05571, 0.8641, 0.1047, 0.7032, 0.1094, 0.7216, 0.136, 0.714, 0.1322, 0.6953, 0.1415, 0.8659, 0.1373, 0.8456, 0.1074, 0.8533, 0.1062, 0.8747, 0.2211, 0.8258, 0.2034, 0.8094, 0.2003, 0.8121, 0.2173, 0.8286, 0.0832, 0.8699, 0.08811, 0.8483, 0.06878, 0.8432, 0.06018, 0.8651, 0.07713, 0.7112, 0.08289, 0.7293, 0.1094, 0.7216, 0.1047, 0.7032, 0.1769, 0.8572, 0.1671, 0.8379, 0.1373, 0.8456, 0.1415, 0.8659, 0.2173, 0.8286, 0.2003, 0.8121, 0.1837, 0.825, 0.1971, 0.8429, 0.1062, 0.8747, 0.1074, 0.8533, 0.08811, 0.8483, 0.0832, 0.8699, 0.7561, 0.1181, 0.7327, 0.05458, 0.7616, 0.04435, 0.7819, 0.1048, 0.7695, 0.1415, 0.7561, 0.1181, 0.7819, 0.1048, 0.7961, 0.1248, 0.7829, 0.1648, 0.7695, 0.1415, 0.7961, 0.1248, 0.8102, 0.1447, 0.8262, 0.2087, 0.7829, 0.1648, 0.8102, 0.1447, 0.8486, 0.1841, 0.8623, 0.2423, 0.8442, 0.2255, 0.8666, 0.1983, 0.8847, 0.2126, 0.8442, 0.2255, 0.8262, 0.2087, 0.8486, 0.1841, 0.8666, 0.1983, 0.7561, 0.1181, 0.7819, 0.1048, 0.7616, 0.04435, 0.7327, 0.05458, 0.7695, 0.1415, 0.7961, 0.1248, 0.7819, 0.1048, 0.7561, 0.1181, 0.7829, 0.1648, 0.8102, 0.1447, 0.7961, 0.1248, 0.7695, 0.1415, 0.8262, 0.2087, 0.8486, 0.1841, 0.8102, 0.1447, 0.7829, 0.1648, 0.8623, 0.2423, 0.8847, 0.2126, 0.8666, 0.1983, 0.8442, 0.2255, 0.8442, 0.2255, 0.8666, 0.1983, 0.8486, 0.1841, 0.8262, 0.2087, 0.5891, 0.1911, 0.5678, 0.09708, 0.5938, 0.09351, 0.6171, 0.1793, 0.6378, 0.2859, 0.6135, 0.2385, 0.6396, 0.2228, 0.6622, 0.2663, 0.764, 0.376, 0.7272, 0.3556, 0.7433, 0.3342, 0.7754, 0.3535, 0.6903, 0.3351, 0.6378, 0.2859, 0.6622, 0.2663, 0.7113, 0.315, 0.7272, 0.3556, 0.6903, 0.3351, 0.7113, 0.315, 0.7433, 0.3342, 0.6135, 0.2385, 0.5891, 0.1911, 0.6171, 0.1793, 0.6396, 0.2228, 0.5891, 0.1911, 0.6171, 0.1793, 0.5938, 0.09351, 0.5678, 0.09708, 0.6378, 0.2859, 0.6622, 0.2663, 0.6396, 0.2228, 0.6135, 0.2385, 0.764, 0.376, 0.7754, 0.3535, 0.7433, 0.3342, 0.7272, 0.3556, 0.6903, 0.3351, 0.7113, 0.315, 0.6622, 0.2663, 0.6378, 0.2859, 0.7272, 0.3556, 0.7433, 0.3342, 0.7113, 0.315, 0.6903, 0.3351, 0.6135, 0.2385, 0.6396, 0.2228, 0.6171, 0.1793, 0.5891, 0.1911])
me_cube_001.materials.append(None)
me_cube_001.use_remesh_preserve_volume = False
me_cube_001.use_remesh_preserve_attributes = False
me_cube_001.use_mirror_x = True
me_cube_001.use_paint_bone_selection = False
me_cube_001.use_paint_mask = True
me_cube_001.update()

# ---- objects
ob_rick = bpy.data.objects.new('Rick', me_cube_001)
ob_hemi = bpy.data.objects.new('Hemi', light_hemi)
ob_camera = bpy.data.objects.new('Camera', cam_camera)

# ---- transforms, parenting, visibility, modifiers, constraints
ob_rick.location = (0.0, 0.0, 0.0)
ob_rick.lineart.crease_threshold = 0.0
ob_rick.use_mesh_mirror_x = True
_m = ob_rick.modifiers.new('Multires', 'MULTIRES')
_m.uv_smooth = 'PRESERVE_CORNERS'
_m.quality = 3
_m.levels = 3
_m.sculpt_levels = 3
_m.render_levels = 3
_m.show_only_control_edges = False
ob_hemi.location = (0.0, 0.0, 0.0)
ob_hemi.lineart.crease_threshold = 0.0
ob_camera.location = (7.481, -6.508, 5.344)
ob_camera.rotation_euler = (1.109, 0.01082, 0.8149)
ob_camera.lock_rotations_4d = False
ob_camera.empty_display_type = 'ARROWS'
ob_camera.color = (0.0, 0.0, 0.0, 0.0)
ob_camera.display_type = 'WIRE'
ob_camera.lineart.crease_threshold = 0.0

# ---- collection membership
col_collection_1.objects.link(ob_rick)
col_collection_6.objects.link(ob_hemi)
col_collection_6.objects.link(ob_camera)

# ---- scene / render settings (as saved in the file)
scene.camera = ob_camera
scene.frame_start = 1; scene.frame_end = 105; scene.frame_set(1)
scene.render.engine = 'BLENDER_EEVEE_NEXT'
scene.render.resolution_percentage = 50
scene.render.fps = 25
scene.render.dither_intensity = 0.0
scene.cycles.use_denoising = False
scene.cycles.samples = 10
scene.cycles.sampling_pattern = 'TABULATED_SOBOL'
scene.cycles.light_sampling_threshold = 0.0
scene.cycles.use_adaptive_sampling = False
scene.cycles.use_light_tree = False
scene.cycles.blur_glossy = 0.0
scene.cycles.volume_bounces = 1
scene.cycles.pixel_filter_type = 'GAUSSIAN'
scene.cycles.sample_clamp_indirect = 0.0
scene.view_settings.view_transform = 'Standard'
bpy.context.view_layer.update()
